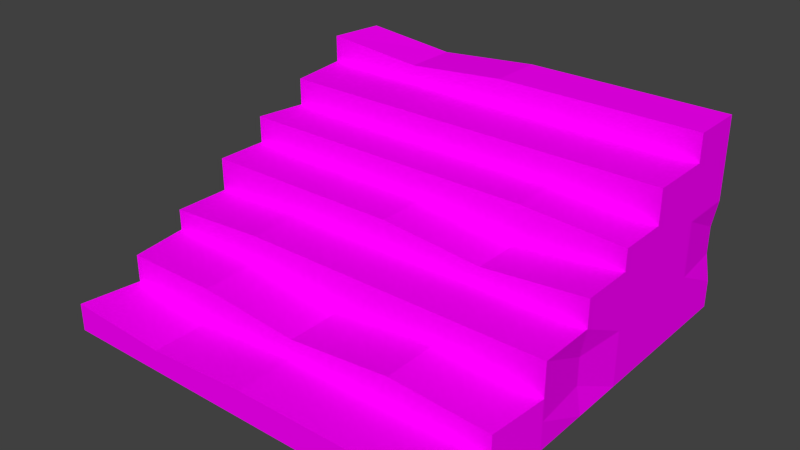 # Source: schody1.blend  (saved by Blender 2.76.0; exported with 4.5.12 LTS)
import bpy
from mathutils import Matrix  # noqa: F401  (used for matrix-valued properties, if any)

bpy.ops.wm.read_factory_settings(use_empty=True)
scene = bpy.context.scene
scene.name = 'Scene'

# ---- collections
col_collection_10 = bpy.data.collections.new('Collection 10'); scene.collection.children.link(col_collection_10)

# ---- images (referenced by path relative to the original .blend; pixels are not part of the script)
import os
ASSET_DIR = os.environ.get("B2B_ASSET_DIR", "")  # directory of the original .blend (textures are referenced by path, not embedded)
HERE = os.path.dirname(os.path.abspath(__file__))  # packed textures are extracted next to this script under _unpacked/

def load_image(name, relpath, width, height, colorspace="sRGB"):
    """Load a texture the original file referenced (path relative to the .blend, or extracted next to this script)."""
    p = next((c for c in (os.path.join(HERE, relpath), os.path.join(ASSET_DIR, relpath)) if relpath and os.path.exists(c)), "")
    if p:
        img = bpy.data.images.load(p, check_existing=True)
        img.name = name
    else:  # same state as the original file: an image datablock whose file is absent (Cycles renders it pink)
        img = bpy.data.images.new(name, width, height)
        img.source = "FILE"
        img.filepath = "//" + (relpath or name)
    img.colorspace_settings.name = colorspace
    return img
img_texturescom_brickoldrounded0028_1_seamless_s_jpg = load_image('TexturesCom_BrickOldRounded0028_1_seamless_S.jpg', 'TexturesCom_BrickOldRounded0028_1_seamless_S.jpg', 1024, 1024, 'sRGB')

# ---- materials (node trees are filled in below, after node groups)
mat_material_002 = bpy.data.materials.new('Material.002')
mat_material_002.alpha_threshold = 0.0
mat_material_002.use_transparent_shadow = False
mat_material_002.roughness = 0.5

# ---- material node trees
mat_material_002.use_nodes = True; mat_material_002.node_tree.nodes.clear()
_N = mat_material_002.node_tree.nodes; _L = mat_material_002.node_tree.links
n0 = _N.new('ShaderNodeOutputMaterial'); n0.name = 'Material Output'; n0.location = (300, 300)
n1 = _N.new('ShaderNodeBsdfDiffuse'); n1.name = 'Diffuse BSDF'; n1.location = (10, 300)
n2 = _N.new('ShaderNodeTexImage'); n2.name = 'Image Texture'; n2.location = (-180, 300)
n2.width = 140
n2.image = img_texturescom_brickoldrounded0028_1_seamless_s_jpg
_L.new(n1.outputs[0], n0.inputs[0])
_L.new(n2.outputs[0], n1.inputs[0])
n0.is_active_output = True

# ---- world
world_world = bpy.data.worlds.new('World'); scene.world = world_world
world_world.color = (0.05088, 0.05088, 0.05088)
world_world.use_sun_shadow = False
world_world.sun_shadow_jitter_overblur = 0.0
world_world.cycles.sampling_method = 'MANUAL'
world_world.cycles.sample_map_resolution = 256

# ---- meshes
me_cube_011 = bpy.data.meshes.new('Cube.011')
me_cube_011.from_pydata([(-1.0, -3.79, -1.0), (1.0, -3.79, -1.0), (-0.9601, -3.79, -0.8667), (-1.0, -3.79, -0.7333), (-1.0, -3.79, -0.6), (-0.9601, -3.79, -0.4667), (-1.0, -3.79, -0.3333), (-1.0, -3.79, -0.2), (-0.9601, -3.79, -0.06667), (1.0, -3.79, -0.06667), (1.0, -3.79, -0.2), (1.0, -3.79, -0.3333), (1.0, -3.79, -0.4667), (0.9768, -3.79, -0.6), (0.9768, -3.79, -0.7333), (1.0, -3.79, -0.8667), (-1.0, -4.376, -1.0), (1.0, -4.376, -1.0), (-0.9601, -4.376, -0.8667), (-1.0, -4.376, -0.7333), (-1.0, -4.376, -0.6), (-1.0, -4.376, -0.4667), (-1.0, -4.376, -0.3333), (-1.0, -4.376, -0.2), (-1.0, -4.376, -0.06667), (1.0, -4.376, -0.06667), (1.0, -4.376, -0.2), (1.0, -4.376, -0.3333), (1.0, -4.376, -0.4667), (1.0, -4.376, -0.6), (1.0, -4.376, -0.7333), (1.0, -4.376, -0.8667), (-1.0, -5.069, -1.0), (1.0, -5.069, -1.0), (-1.0, -5.069, -0.8667), (-1.0, -5.069, -0.7333), (-1.0, -5.069, -0.6), (-1.0, -5.069, -0.4667), (-0.9601, -5.069, -0.3333), (-0.9601, -5.069, -0.2), (1.0, -5.069, -0.2), (1.0, -5.069, -0.3639), (1.0, -5.069, -0.4667), (1.0, -5.069, -0.6), (1.0, -5.069, -0.7333), (1.0, -5.069, -0.8667), (-1.0, -5.612, -1.0), (1.0, -5.612, -1.0), (-1.0, -5.612, -0.8667), (-1.0, -5.612, -0.7333), (-1.0, -5.612, -0.6), (-1.0, -5.612, -0.4667), (-1.0, -5.612, -0.3333), (1.0, -5.612, -0.3639), (1.0, -5.612, -0.4667), (1.0, -5.612, -0.6), (1.0, -5.612, -0.7333), (1.0, -5.612, -0.8667), (-1.0, -6.188, -1.0), (1.0, -6.188, -1.0), (-1.0, -6.188, -0.8667), (-1.0, -6.188, -0.7333), (-1.0, -6.188, -0.6306), (-1.0, -6.188, -0.4667), (1.0, -6.188, -0.4667), (1.0, -6.188, -0.6), (0.9768, -6.188, -0.7333), (0.9768, -6.188, -0.8667), (-1.0, -6.806, -1.0), (1.0, -6.806, -1.0), (-1.0, -6.806, -0.8667), (-1.0, -6.806, -0.7333), (-1.0, -6.806, -0.6306), (1.0, -6.806, -0.6), (1.0, -6.806, -0.7639), (1.0, -6.806, -0.8667), (-1.0, -7.456, -1.0), (1.0, -7.456, -1.0), (-0.9601, -7.456, -0.8667), (-0.9601, -7.456, -0.7333), (0.9768, -7.456, -0.7639), (0.9768, -7.456, -0.8667), (-1.0, -8.106, -1.0), (1.0, -8.106, -1.0), (-1.0, -8.106, -0.8667), (1.0, -8.106, -0.8667), (-0.5, -3.79, -1.0), (0.0, -3.79, -1.0), (0.5, -3.79, -1.0), (-0.5, -3.79, -0.1127), (0.0, -3.79, -0.06667), (0.5, -3.79, -0.06667), (-0.5, -4.376, -1.0), (0.0, -4.376, -1.0), (0.5, -4.376, -1.0), (-0.5, -4.376, -0.1127), (0.0, -4.376, -0.06667), (0.5, -4.376, -0.06667), (-0.5, -4.376, -0.2), (0.0, -4.376, -0.2), (0.5, -4.376, -0.2), (-0.5, -5.069, -1.0), (0.0, -5.069, -1.0), (0.5, -5.069, -1.0), (-0.5, -5.069, -0.2), (0.0, -5.069, -0.2), (0.5, -5.069, -0.2), (-0.5, -5.069, -0.3333), (0.0, -5.069, -0.3333), (0.5, -5.069, -0.3333), (-0.5, -5.612, -1.0), (0.0, -5.612, -1.0), (0.5, -5.612, -1.0), (-0.5, -5.612, -0.3333), (0.0, -5.612, -0.3333), (0.5, -5.612, -0.3333), (-0.5, -5.612, -0.4667), (0.0, -5.612, -0.4667), (0.5, -5.612, -0.5127), (-0.5, -6.188, -1.0), (0.0, -6.188, -1.0), (0.5, -6.188, -1.0), (-0.5, -6.188, -0.4667), (0.0, -6.188, -0.4667), (0.5, -6.188, -0.5127), (-0.5, -6.188, -0.6), (0.0, -6.188, -0.6), (0.5, -6.188, -0.6), (-0.5, -6.806, -1.0), (0.0, -6.806, -1.0), (0.5, -6.806, -1.0), (-0.5, -6.806, -0.6), (0.0, -6.806, -0.6), (0.5, -6.806, -0.6), (-0.5, -6.806, -0.7333), (0.0, -6.806, -0.7794), (0.5, -6.806, -0.7333), (-0.5, -7.456, -1.0), (0.0, -7.456, -1.0), (0.5, -7.456, -1.0), (-0.5, -7.456, -0.7333), (0.0, -7.456, -0.7794), (0.5, -7.456, -0.7333), (-0.5, -7.456, -0.8955), (0.0, -7.456, -0.8667), (0.5, -7.456, -0.8667), (-0.5, -8.106, -1.0), (0.0, -8.106, -1.0), (0.5, -8.106, -1.0), (-0.5, -8.106, -0.8955), (0.0, -8.106, -0.8667), (0.5, -8.106, -0.8667)], [], [(13, 12, 28, 29), (6, 5, 21, 22), (12, 11, 27, 28), (5, 4, 20, 21), (11, 10, 26, 27), (4, 3, 19, 20), (10, 9, 25, 26), (23, 22, 38, 39), (95, 24, 23, 98), (31, 30, 44, 45), (22, 21, 37, 38), (30, 29, 43, 44), (21, 20, 36, 37), (29, 28, 42, 43), (7, 6, 22, 23), (1, 15, 31, 17), (14, 13, 29, 30), (8, 7, 23, 24), (88, 1, 17, 94), (15, 14, 30, 31), (2, 0, 16, 18), (3, 2, 18, 19), (89, 8, 24, 95), (37, 36, 50, 51), (104, 39, 38, 107), (103, 33, 47, 112), (44, 43, 55, 56), (36, 35, 49, 50), (107, 38, 52, 113), (17, 31, 45, 33), (94, 17, 33, 103), (98, 23, 39, 104), (18, 16, 32, 34), (27, 26, 40, 41), (19, 18, 34, 35), (28, 27, 41, 42), (20, 19, 35, 36), (50, 49, 61, 62), (113, 52, 51, 116), (47, 57, 67, 59), (57, 56, 66, 67), (49, 48, 60, 61), (45, 44, 56, 57), (34, 32, 46, 48), (42, 41, 53, 54), (38, 37, 51, 52), (35, 34, 48, 49), (43, 42, 54, 55), (33, 45, 57, 47), (61, 60, 70, 71), (122, 63, 62, 125), (66, 65, 73, 74), (59, 67, 75, 69), (112, 47, 59, 121), (55, 54, 64, 65), (51, 50, 62, 63), (116, 51, 63, 122), (48, 46, 58, 60), (56, 55, 65, 66), (69, 75, 81, 77), (131, 72, 71, 134), (70, 68, 76, 78), (121, 59, 69, 130), (125, 62, 72, 131), (67, 66, 74, 75), (62, 61, 71, 72), (60, 58, 68, 70), (143, 78, 84, 149), (140, 79, 78, 143), (71, 70, 78, 79), (130, 69, 77, 139), (134, 71, 79, 140), (75, 74, 80, 81), (149, 84, 82, 146), (78, 76, 82, 84), (77, 81, 85, 83), (139, 77, 83, 148), (76, 137, 146, 82), (137, 138, 147, 146), (138, 139, 148, 147), (85, 151, 148, 83), (151, 150, 147, 148), (150, 149, 146, 147), (74, 136, 142, 80), (136, 135, 141, 142), (135, 134, 140, 141), (68, 128, 137, 76), (128, 129, 138, 137), (129, 130, 139, 138), (80, 142, 145, 81), (142, 141, 144, 145), (141, 140, 143, 144), (81, 145, 151, 85), (145, 144, 150, 151), (144, 143, 149, 150), (65, 127, 133, 73), (127, 126, 132, 133), (126, 125, 131, 132), (58, 119, 128, 68), (119, 120, 129, 128), (120, 121, 130, 129), (73, 133, 136, 74), (133, 132, 135, 136), (132, 131, 134, 135), (54, 118, 124, 64), (118, 117, 123, 124), (117, 116, 122, 123), (46, 110, 119, 58), (110, 111, 120, 119), (111, 112, 121, 120), (64, 124, 127, 65), (124, 123, 126, 127), (123, 122, 125, 126), (53, 115, 118, 54), (115, 114, 117, 118), (114, 113, 116, 117), (26, 100, 106, 40), (100, 99, 105, 106), (99, 98, 104, 105), (16, 92, 101, 32), (92, 93, 102, 101), (93, 94, 103, 102), (41, 109, 115, 53), (109, 108, 114, 115), (108, 107, 113, 114), (32, 101, 110, 46), (101, 102, 111, 110), (102, 103, 112, 111), (40, 106, 109, 41), (106, 105, 108, 109), (105, 104, 107, 108), (9, 91, 97, 25), (91, 90, 96, 97), (90, 89, 95, 96), (0, 86, 92, 16), (86, 87, 93, 92), (87, 88, 94, 93), (25, 97, 100, 26), (97, 96, 99, 100), (96, 95, 98, 99), (15, 1, 88, 87, 86, 0, 2, 3, 4, 5, 6, 7, 8, 89, 90, 91, 9, 10, 11, 12, 13, 14)])
_uv = me_cube_011.uv_layers.new(name='UVMap')
_uv.uv.foreach_set('vector', [0.9776, 0.3984, 0.9776, 0.4506, 0.8751, 0.4506, 0.8751, 0.3984, 0.9776, 0.5029, 0.9776, 0.4506, 0.8751, 0.4506, 0.8751, 0.5029, 0.9776, 0.4506, 0.9776, 0.5029, 0.8751, 0.5029, 0.8751, 0.4506, 0.9776, 0.4506, 0.9776, 0.3984, 0.8751, 0.3984, 0.8751, 0.4506, 0.9776, 0.5029, 0.9776, 0.5552, 0.8751, 0.5552, 0.8751, 0.5029, 0.9776, 0.3984, 0.9776, 0.3461, 0.8751, 0.3461, 0.8751, 0.3984, 0.9776, 0.5552, 0.9776, 0.6074, 0.8751, 0.6074, 0.8751, 0.5552, 0.8751, 0.5552, 0.8751, 0.5029, 0.7539, 0.5029, 0.7539, 0.5552, 0.3173, 0.5289, 0.1986, 0.5399, 0.1986, 0.5082, 0.3173, 0.5082, 0.8751, 0.2938, 0.8751, 0.3461, 0.7539, 0.3461, 0.7539, 0.2938, 0.8751, 0.5029, 0.8751, 0.4506, 0.7539, 0.4506, 0.7539, 0.5029, 0.8751, 0.3461, 0.8751, 0.3984, 0.7539, 0.3984, 0.7539, 0.3461, 0.8751, 0.4506, 0.8751, 0.3984, 0.7539, 0.3984, 0.7539, 0.4506, 0.8751, 0.3984, 0.8751, 0.4506, 0.7539, 0.4506, 0.7539, 0.3984, 0.9776, 0.5552, 0.9776, 0.5029, 0.8751, 0.5029, 0.8751, 0.5552, 0.9776, 0.2415, 0.9776, 0.2938, 0.8751, 0.2938, 0.8751, 0.2415, 0.9776, 0.3461, 0.9776, 0.3984, 0.8751, 0.3984, 0.8751, 0.3461, 0.9776, 0.6074, 0.9776, 0.5552, 0.8751, 0.5552, 0.8751, 0.6074, 0.5521, 0.7521, 0.6682, 0.7521, 0.6682, 0.6914, 0.5521, 0.6914, 0.9776, 0.2938, 0.9776, 0.3461, 0.8751, 0.3461, 0.8751, 0.2938, 0.9776, 0.2938, 0.9776, 0.2415, 0.8751, 0.2415, 0.8751, 0.2938, 0.9776, 0.3461, 0.9776, 0.2938, 0.8751, 0.2938, 0.8751, 0.3461, 0.3199, 0.7521, 0.2131, 0.7521, 0.2038, 0.6914, 0.3199, 0.6914, 0.7539, 0.4506, 0.7539, 0.3984, 0.6588, 0.3984, 0.6588, 0.4506, 0.3173, 0.5082, 0.2081, 0.5082, 0.2081, 0.4766, 0.3173, 0.4766, 0.5521, 0.6196, 0.6682, 0.6196, 0.6682, 0.5633, 0.5521, 0.5633, 0.7539, 0.3461, 0.7539, 0.3984, 0.6588, 0.3984, 0.6588, 0.3461, 0.7539, 0.3984, 0.7539, 0.3461, 0.6588, 0.3461, 0.6588, 0.3984, 0.3199, 0.6196, 0.2131, 0.6196, 0.2038, 0.5633, 0.3199, 0.5633, 0.8751, 0.2415, 0.8751, 0.2938, 0.7539, 0.2938, 0.7539, 0.2415, 0.5521, 0.6914, 0.6682, 0.6914, 0.6682, 0.6196, 0.5521, 0.6196, 0.3199, 0.6914, 0.2038, 0.6914, 0.2131, 0.6196, 0.3199, 0.6196, 0.8751, 0.2938, 0.8751, 0.2415, 0.7539, 0.2415, 0.7539, 0.2938, 0.8751, 0.5029, 0.8751, 0.5552, 0.7539, 0.5552, 0.7539, 0.4909, 0.8751, 0.3461, 0.8751, 0.2938, 0.7539, 0.2938, 0.7539, 0.3461, 0.8751, 0.4506, 0.8751, 0.5029, 0.7539, 0.4909, 0.7539, 0.4506, 0.8751, 0.3984, 0.8751, 0.3461, 0.7539, 0.3461, 0.7539, 0.3984, 0.6588, 0.3984, 0.6588, 0.3461, 0.5581, 0.3461, 0.5581, 0.3864, 0.3173, 0.4766, 0.1986, 0.4766, 0.1986, 0.4449, 0.3173, 0.4449, 0.6588, 0.2415, 0.6588, 0.2938, 0.5581, 0.2938, 0.5581, 0.2415, 0.6588, 0.2938, 0.6588, 0.3461, 0.5581, 0.3461, 0.5581, 0.2938, 0.6588, 0.3461, 0.6588, 0.2938, 0.5581, 0.2938, 0.5581, 0.3461, 0.7539, 0.2938, 0.7539, 0.3461, 0.6588, 0.3461, 0.6588, 0.2938, 0.7539, 0.2938, 0.7539, 0.2415, 0.6588, 0.2415, 0.6588, 0.2938, 0.7539, 0.4506, 0.7539, 0.4909, 0.6588, 0.4909, 0.6588, 0.4506, 0.7539, 0.5029, 0.7539, 0.4506, 0.6588, 0.4506, 0.6588, 0.5029, 0.7539, 0.3461, 0.7539, 0.2938, 0.6588, 0.2938, 0.6588, 0.3461, 0.7539, 0.3984, 0.7539, 0.4506, 0.6588, 0.4506, 0.6588, 0.3984, 0.7539, 0.2415, 0.7539, 0.2938, 0.6588, 0.2938, 0.6588, 0.2415, 0.5581, 0.3461, 0.5581, 0.2938, 0.4499, 0.2938, 0.4499, 0.3461, 0.3173, 0.4449, 0.1986, 0.4449, 0.1986, 0.406, 0.3173, 0.4132, 0.5581, 0.3461, 0.5581, 0.3984, 0.4499, 0.3984, 0.4499, 0.3341, 0.5581, 0.2415, 0.5581, 0.2938, 0.4499, 0.2938, 0.4499, 0.2415, 0.5521, 0.5633, 0.6682, 0.5633, 0.6682, 0.5037, 0.5521, 0.5037, 0.6588, 0.3984, 0.6588, 0.4506, 0.5581, 0.4506, 0.5581, 0.3984, 0.6588, 0.4506, 0.6588, 0.3984, 0.5581, 0.3864, 0.5581, 0.4506, 0.3199, 0.5633, 0.2038, 0.5633, 0.2038, 0.5037, 0.3199, 0.5037, 0.6588, 0.2938, 0.6588, 0.2415, 0.5581, 0.2415, 0.5581, 0.2938, 0.6588, 0.3461, 0.6588, 0.3984, 0.5581, 0.3984, 0.5581, 0.3461, 0.4499, 0.2415, 0.4499, 0.2938, 0.3362, 0.2938, 0.3362, 0.2415, 0.3173, 0.4132, 0.1986, 0.406, 0.1986, 0.3816, 0.3173, 0.3816, 0.4499, 0.2938, 0.4499, 0.2415, 0.3362, 0.2415, 0.3362, 0.2938, 0.5521, 0.5037, 0.6682, 0.5037, 0.6682, 0.4396, 0.5521, 0.4396, 0.3199, 0.5037, 0.2038, 0.5037, 0.2038, 0.4396, 0.3199, 0.4396, 0.5581, 0.2938, 0.5581, 0.3461, 0.4499, 0.3341, 0.4499, 0.2938, 0.5581, 0.3864, 0.5581, 0.3461, 0.4499, 0.3461, 0.4499, 0.3864, 0.5581, 0.2938, 0.5581, 0.2415, 0.4499, 0.2415, 0.4499, 0.2938, 0.3199, 0.3722, 0.2131, 0.3722, 0.2038, 0.3049, 0.3199, 0.3049, 0.3173, 0.3816, 0.2081, 0.3816, 0.2081, 0.3499, 0.3173, 0.3431, 0.4499, 0.3461, 0.4499, 0.2938, 0.3362, 0.2938, 0.3362, 0.3461, 0.5521, 0.4396, 0.6682, 0.4396, 0.6682, 0.3722, 0.5521, 0.3722, 0.3199, 0.4396, 0.2038, 0.4396, 0.2131, 0.3722, 0.3199, 0.3722, 0.4499, 0.2938, 0.4499, 0.3341, 0.3362, 0.3341, 0.3362, 0.2938, 0.3173, 0.3431, 0.1986, 0.3499, 0.1986, 0.3183, 0.3173, 0.3183, 0.3362, 0.2938, 0.3362, 0.2415, 0.2224, 0.2415, 0.2224, 0.2938, 0.3362, 0.2415, 0.3362, 0.2938, 0.2224, 0.2938, 0.2224, 0.2415, 0.5521, 0.3722, 0.6682, 0.3722, 0.6682, 0.3049, 0.5521, 0.3049, 0.2038, 0.3722, 0.3199, 0.3722, 0.3199, 0.3049, 0.2038, 0.3049, 0.3199, 0.3722, 0.436, 0.3722, 0.436, 0.3049, 0.3199, 0.3049, 0.436, 0.3722, 0.5521, 0.3722, 0.5521, 0.3049, 0.436, 0.3049, 0.6735, 0.3499, 0.5547, 0.3499, 0.5547, 0.3183, 0.6735, 0.3183, 0.5547, 0.3499, 0.436, 0.3499, 0.436, 0.3183, 0.5547, 0.3183, 0.436, 0.3499, 0.3173, 0.3431, 0.3173, 0.3183, 0.436, 0.3183, 0.6682, 0.4396, 0.5521, 0.4396, 0.5521, 0.3722, 0.6628, 0.3722, 0.5521, 0.4396, 0.436, 0.4396, 0.436, 0.3722, 0.5521, 0.3722, 0.436, 0.4396, 0.3199, 0.4396, 0.3199, 0.3722, 0.436, 0.3722, 0.2038, 0.4396, 0.3199, 0.4396, 0.3199, 0.3722, 0.2038, 0.3722, 0.3199, 0.4396, 0.436, 0.4396, 0.436, 0.3722, 0.3199, 0.3722, 0.436, 0.4396, 0.5521, 0.4396, 0.5521, 0.3722, 0.436, 0.3722, 0.6679, 0.3743, 0.5547, 0.3816, 0.5547, 0.3499, 0.6679, 0.3499, 0.5547, 0.3816, 0.436, 0.3707, 0.436, 0.3499, 0.5547, 0.3499, 0.436, 0.3707, 0.3173, 0.3816, 0.3173, 0.3431, 0.436, 0.3499, 0.6628, 0.3722, 0.5521, 0.3722, 0.5521, 0.3049, 0.6682, 0.3049, 0.5521, 0.3722, 0.436, 0.3722, 0.436, 0.3049, 0.5521, 0.3049, 0.436, 0.3722, 0.3199, 0.3722, 0.3199, 0.3049, 0.436, 0.3049, 0.6682, 0.5037, 0.5521, 0.5037, 0.5521, 0.4396, 0.6682, 0.4396, 0.5521, 0.5037, 0.436, 0.5037, 0.436, 0.4396, 0.5521, 0.4396, 0.436, 0.5037, 0.3199, 0.5037, 0.3199, 0.4396, 0.436, 0.4396, 0.2038, 0.5037, 0.3199, 0.5037, 0.3199, 0.4396, 0.2038, 0.4396, 0.3199, 0.5037, 0.436, 0.5037, 0.436, 0.4396, 0.3199, 0.4396, 0.436, 0.5037, 0.5521, 0.5037, 0.5521, 0.4396, 0.436, 0.4396, 0.6735, 0.4132, 0.5547, 0.4132, 0.5547, 0.3816, 0.6735, 0.3743, 0.5547, 0.4132, 0.436, 0.4132, 0.436, 0.3707, 0.5547, 0.3816, 0.436, 0.4132, 0.3173, 0.4132, 0.3173, 0.3816, 0.436, 0.3707, 0.6682, 0.5633, 0.5521, 0.5633, 0.5521, 0.5037, 0.6682, 0.5037, 0.5521, 0.5633, 0.436, 0.5633, 0.436, 0.5037, 0.5521, 0.5037, 0.436, 0.5633, 0.3199, 0.5633, 0.3199, 0.5037, 0.436, 0.5037, 0.2038, 0.5633, 0.3199, 0.5633, 0.3199, 0.5037, 0.2038, 0.5037, 0.3199, 0.5633, 0.436, 0.5633, 0.436, 0.5037, 0.3199, 0.5037, 0.436, 0.5633, 0.5521, 0.5633, 0.5521, 0.5037, 0.436, 0.5037, 0.6735, 0.4449, 0.5547, 0.434, 0.5547, 0.4132, 0.6735, 0.4132, 0.5547, 0.434, 0.436, 0.4449, 0.436, 0.4132, 0.5547, 0.4132, 0.436, 0.4449, 0.3173, 0.4449, 0.3173, 0.4132, 0.436, 0.4132, 0.6735, 0.4693, 0.5547, 0.4766, 0.5547, 0.434, 0.6735, 0.4449, 0.5547, 0.4766, 0.436, 0.4766, 0.436, 0.4449, 0.5547, 0.434, 0.436, 0.4766, 0.3173, 0.4766, 0.3173, 0.4449, 0.436, 0.4449, 0.6682, 0.6914, 0.5521, 0.6914, 0.5521, 0.6196, 0.6682, 0.6196, 0.5521, 0.6914, 0.436, 0.6914, 0.436, 0.6196, 0.5521, 0.6196, 0.436, 0.6914, 0.3199, 0.6914, 0.3199, 0.6196, 0.436, 0.6196, 0.2038, 0.6914, 0.3199, 0.6914, 0.3199, 0.6196, 0.2038, 0.6196, 0.3199, 0.6914, 0.436, 0.6914, 0.436, 0.6196, 0.3199, 0.6196, 0.436, 0.6914, 0.5521, 0.6914, 0.5521, 0.6196, 0.436, 0.6196, 0.6682, 0.6196, 0.5521, 0.6196, 0.5521, 0.5633, 0.6682, 0.5633, 0.5521, 0.6196, 0.436, 0.6196, 0.436, 0.5633, 0.5521, 0.5633, 0.436, 0.6196, 0.3199, 0.6196, 0.3199, 0.5633, 0.436, 0.5633, 0.2038, 0.6196, 0.3199, 0.6196, 0.3199, 0.5633, 0.2038, 0.5633, 0.3199, 0.6196, 0.436, 0.6196, 0.436, 0.5633, 0.3199, 0.5633, 0.436, 0.6196, 0.5521, 0.6196, 0.5521, 0.5633, 0.436, 0.5633, 0.6735, 0.5082, 0.5547, 0.5082, 0.5547, 0.4766, 0.6735, 0.4693, 0.5547, 0.5082, 0.436, 0.5082, 0.436, 0.4766, 0.5547, 0.4766, 0.436, 0.5082, 0.3173, 0.5082, 0.3173, 0.4766, 0.436, 0.4766, 0.6682, 0.7521, 0.5521, 0.7521, 0.5521, 0.6914, 0.6682, 0.6914, 0.5521, 0.7521, 0.436, 0.7521, 0.436, 0.6914, 0.5521, 0.6914, 0.436, 0.7521, 0.3199, 0.7521, 0.3199, 0.6914, 0.436, 0.6914, 0.2038, 0.7521, 0.3199, 0.7521, 0.3199, 0.6914, 0.2038, 0.6914, 0.3199, 0.7521, 0.436, 0.7521, 0.436, 0.6914, 0.3199, 0.6914, 0.436, 0.7521, 0.5521, 0.7521, 0.5521, 0.6914, 0.436, 0.6914, 0.6735, 0.5399, 0.5547, 0.5399, 0.5547, 0.5082, 0.6735, 0.5082, 0.5547, 0.5399, 0.436, 0.5399, 0.436, 0.5082, 0.5547, 0.5082, 0.436, 0.5399, 0.3173, 0.5289, 0.3173, 0.5082, 0.436, 0.5082, 0.6735, 0.3499, 0.6735, 0.3183, 0.5547, 0.3183, 0.436, 0.3183, 0.3173, 0.3183, 0.1986, 0.3183, 0.2081, 0.3499, 0.1986, 0.3816, 0.1986, 0.4132, 0.2081, 0.4449, 0.1986, 0.4766, 0.1986, 0.5082, 0.2081, 0.5399, 0.3173, 0.5289, 0.436, 0.5399, 0.5547, 0.5399, 0.6735, 0.5399, 0.6735, 0.5082, 0.6735, 0.4766, 0.6735, 0.4449, 0.6679, 0.4132, 0.6679, 0.3816])
me_cube_011.materials.append(mat_material_002)
me_cube_011.use_remesh_preserve_volume = False
me_cube_011.use_remesh_preserve_attributes = False
me_cube_011.use_mirror_vertex_groups = False
me_cube_011.update()

# ---- objects
ob_cube_006 = bpy.data.objects.new('Cube.006', me_cube_011)

# ---- transforms, parenting, visibility, modifiers, constraints
ob_cube_006.location = (0.0453, 4.491, 1.659)
ob_cube_006.scale = (1.618, 0.7222, 1.618)
ob_cube_006.lineart.crease_threshold = 0.0

# ---- collection membership
col_collection_10.objects.link(ob_cube_006)

# ---- scene / render settings (as saved in the file)
scene.frame_start = 1; scene.frame_end = 250; scene.frame_set(1)
scene.render.engine = 'BLENDER_EEVEE_NEXT'
scene.render.resolution_percentage = 50
scene.render.dither_intensity = 0.0
scene.cycles.use_denoising = False
scene.cycles.samples = 10
scene.cycles.sampling_pattern = 'TABULATED_SOBOL'
scene.cycles.light_sampling_threshold = 0.0
scene.cycles.use_adaptive_sampling = False
scene.cycles.use_light_tree = False
scene.cycles.blur_glossy = 0.0
scene.cycles.pixel_filter_type = 'GAUSSIAN'
scene.cycles.sample_clamp_indirect = 0.0
scene.view_settings.view_transform = 'Standard'
bpy.context.view_layer.update()

# ---- added for rendering (the .blend has no active camera and no usable light): camera, sun
cam_auto = bpy.data.cameras.new('AutoCamera')
cam_auto.lens = 50.0
cam_auto.sensor_width = 36.0
cam_auto.clip_end = 1000.0
ob_auto_camera = bpy.data.objects.new('AutoCamera', cam_auto)
scene.collection.objects.link(ob_auto_camera)
ob_auto_camera.location = (4.43066, -5.06647, 4.30468)
ob_auto_camera.rotation_euler = (1.09748, -7.21219e-08, 0.694738)
scene.camera = ob_auto_camera
light_auto_sun = bpy.data.lights.new('AutoSun', 'SUN')
light_auto_sun.energy = 3.0
light_auto_sun.angle = 0.0523599
ob_auto_sun = bpy.data.objects.new('AutoSun', light_auto_sun)
scene.collection.objects.link(ob_auto_sun)
ob_auto_sun.rotation_euler = (0.872665, 0.174533, 0.523599)
bpy.context.view_layer.update()
